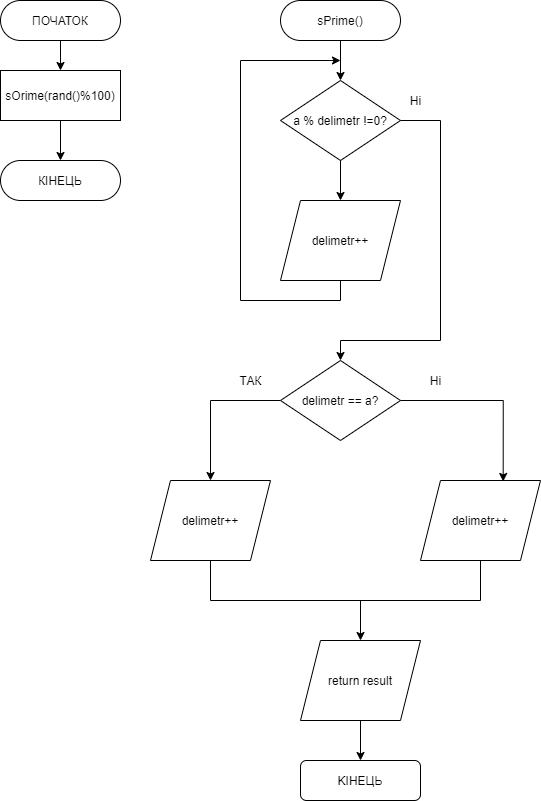

The diagram above was exported from draw.io. Its source (the exported page's mxGraphModel, read from the mxfile embedded in the PNG):
<mxGraphModel dx="1375" dy="1165" grid="1" gridSize="10" guides="1" tooltips="1" connect="1" arrows="1" fold="1" page="1" pageScale="1" pageWidth="827" pageHeight="1169" math="0" shadow="0">
  <root>
    <mxCell id="0" />
    <mxCell id="1" parent="0" />
    <mxCell id="vSEjRF_AhkONi9-N_OrV-4" style="edgeStyle=orthogonalEdgeStyle;rounded=0;orthogonalLoop=1;jettySize=auto;html=1;entryX=0.5;entryY=0;entryDx=0;entryDy=0;" edge="1" parent="1" source="vSEjRF_AhkONi9-N_OrV-1" target="vSEjRF_AhkONi9-N_OrV-2">
      <mxGeometry relative="1" as="geometry" />
    </mxCell>
    <mxCell id="vSEjRF_AhkONi9-N_OrV-1" value="ПОЧАТОК" style="rounded=1;whiteSpace=wrap;html=1;arcSize=50;" vertex="1" parent="1">
      <mxGeometry x="40" y="160" width="120" height="40" as="geometry" />
    </mxCell>
    <mxCell id="vSEjRF_AhkONi9-N_OrV-5" style="edgeStyle=orthogonalEdgeStyle;rounded=0;orthogonalLoop=1;jettySize=auto;html=1;entryX=0.5;entryY=0;entryDx=0;entryDy=0;" edge="1" parent="1" source="vSEjRF_AhkONi9-N_OrV-2" target="vSEjRF_AhkONi9-N_OrV-3">
      <mxGeometry relative="1" as="geometry" />
    </mxCell>
    <mxCell id="vSEjRF_AhkONi9-N_OrV-2" value="sOrime(rand()%100)" style="rounded=0;whiteSpace=wrap;html=1;" vertex="1" parent="1">
      <mxGeometry x="40" y="230" width="120" height="50" as="geometry" />
    </mxCell>
    <mxCell id="vSEjRF_AhkONi9-N_OrV-3" value="КIНЕЦЬ" style="rounded=1;whiteSpace=wrap;html=1;arcSize=50;" vertex="1" parent="1">
      <mxGeometry x="40" y="320" width="120" height="40" as="geometry" />
    </mxCell>
    <mxCell id="vSEjRF_AhkONi9-N_OrV-9" style="edgeStyle=orthogonalEdgeStyle;rounded=0;orthogonalLoop=1;jettySize=auto;html=1;entryX=0.5;entryY=0;entryDx=0;entryDy=0;" edge="1" parent="1" source="vSEjRF_AhkONi9-N_OrV-6" target="vSEjRF_AhkONi9-N_OrV-8">
      <mxGeometry relative="1" as="geometry" />
    </mxCell>
    <mxCell id="vSEjRF_AhkONi9-N_OrV-6" value="sPrime()" style="rounded=1;whiteSpace=wrap;html=1;arcSize=50;" vertex="1" parent="1">
      <mxGeometry x="320" y="160" width="120" height="40" as="geometry" />
    </mxCell>
    <mxCell id="vSEjRF_AhkONi9-N_OrV-7" value="delimetr++" style="shape=parallelogram;perimeter=parallelogramPerimeter;whiteSpace=wrap;html=1;fixedSize=1;" vertex="1" parent="1">
      <mxGeometry x="320" y="360" width="120" height="80" as="geometry" />
    </mxCell>
    <mxCell id="vSEjRF_AhkONi9-N_OrV-10" style="edgeStyle=orthogonalEdgeStyle;rounded=0;orthogonalLoop=1;jettySize=auto;html=1;entryX=0.5;entryY=0;entryDx=0;entryDy=0;" edge="1" parent="1" source="vSEjRF_AhkONi9-N_OrV-8" target="vSEjRF_AhkONi9-N_OrV-7">
      <mxGeometry relative="1" as="geometry" />
    </mxCell>
    <mxCell id="vSEjRF_AhkONi9-N_OrV-8" value="a % delimetr !=0?" style="rhombus;whiteSpace=wrap;html=1;" vertex="1" parent="1">
      <mxGeometry x="320" y="240" width="120" height="80" as="geometry" />
    </mxCell>
    <mxCell id="vSEjRF_AhkONi9-N_OrV-11" value="" style="endArrow=none;html=1;entryX=0.5;entryY=1;entryDx=0;entryDy=0;" edge="1" parent="1" target="vSEjRF_AhkONi9-N_OrV-7">
      <mxGeometry width="50" height="50" relative="1" as="geometry">
        <mxPoint x="380" y="460" as="sourcePoint" />
        <mxPoint x="310" y="360" as="targetPoint" />
      </mxGeometry>
    </mxCell>
    <mxCell id="vSEjRF_AhkONi9-N_OrV-12" value="" style="endArrow=none;html=1;" edge="1" parent="1">
      <mxGeometry width="50" height="50" relative="1" as="geometry">
        <mxPoint x="280" y="460" as="sourcePoint" />
        <mxPoint x="380" y="460" as="targetPoint" />
      </mxGeometry>
    </mxCell>
    <mxCell id="vSEjRF_AhkONi9-N_OrV-13" value="" style="endArrow=none;html=1;" edge="1" parent="1">
      <mxGeometry width="50" height="50" relative="1" as="geometry">
        <mxPoint x="280" y="460" as="sourcePoint" />
        <mxPoint x="280" y="220" as="targetPoint" />
      </mxGeometry>
    </mxCell>
    <mxCell id="vSEjRF_AhkONi9-N_OrV-14" value="" style="endArrow=classic;html=1;" edge="1" parent="1">
      <mxGeometry width="50" height="50" relative="1" as="geometry">
        <mxPoint x="280" y="220" as="sourcePoint" />
        <mxPoint x="380" y="220" as="targetPoint" />
      </mxGeometry>
    </mxCell>
    <mxCell id="vSEjRF_AhkONi9-N_OrV-15" value="" style="endArrow=none;html=1;exitX=1;exitY=0.5;exitDx=0;exitDy=0;" edge="1" parent="1" source="vSEjRF_AhkONi9-N_OrV-8">
      <mxGeometry width="50" height="50" relative="1" as="geometry">
        <mxPoint x="350" y="310" as="sourcePoint" />
        <mxPoint x="480" y="280" as="targetPoint" />
      </mxGeometry>
    </mxCell>
    <mxCell id="vSEjRF_AhkONi9-N_OrV-24" style="edgeStyle=orthogonalEdgeStyle;rounded=0;orthogonalLoop=1;jettySize=auto;html=1;entryX=0.5;entryY=0;entryDx=0;entryDy=0;" edge="1" parent="1" source="vSEjRF_AhkONi9-N_OrV-16" target="vSEjRF_AhkONi9-N_OrV-22">
      <mxGeometry relative="1" as="geometry">
        <mxPoint x="250" y="630" as="targetPoint" />
      </mxGeometry>
    </mxCell>
    <mxCell id="vSEjRF_AhkONi9-N_OrV-25" style="edgeStyle=orthogonalEdgeStyle;rounded=0;orthogonalLoop=1;jettySize=auto;html=1;entryX=0.689;entryY=0.012;entryDx=0;entryDy=0;entryPerimeter=0;" edge="1" parent="1" source="vSEjRF_AhkONi9-N_OrV-16" target="vSEjRF_AhkONi9-N_OrV-23">
      <mxGeometry relative="1" as="geometry">
        <mxPoint x="520" y="620" as="targetPoint" />
      </mxGeometry>
    </mxCell>
    <mxCell id="vSEjRF_AhkONi9-N_OrV-16" value="delimetr == a?" style="rhombus;whiteSpace=wrap;html=1;" vertex="1" parent="1">
      <mxGeometry x="320" y="520" width="120" height="80" as="geometry" />
    </mxCell>
    <mxCell id="vSEjRF_AhkONi9-N_OrV-17" value="" style="endArrow=none;html=1;" edge="1" parent="1">
      <mxGeometry width="50" height="50" relative="1" as="geometry">
        <mxPoint x="480" y="500" as="sourcePoint" />
        <mxPoint x="480" y="280" as="targetPoint" />
      </mxGeometry>
    </mxCell>
    <mxCell id="vSEjRF_AhkONi9-N_OrV-20" value="" style="endArrow=none;html=1;" edge="1" parent="1">
      <mxGeometry width="50" height="50" relative="1" as="geometry">
        <mxPoint x="380" y="500" as="sourcePoint" />
        <mxPoint x="480" y="500" as="targetPoint" />
      </mxGeometry>
    </mxCell>
    <mxCell id="vSEjRF_AhkONi9-N_OrV-21" value="" style="endArrow=classic;html=1;" edge="1" parent="1" target="vSEjRF_AhkONi9-N_OrV-16">
      <mxGeometry width="50" height="50" relative="1" as="geometry">
        <mxPoint x="380" y="500" as="sourcePoint" />
        <mxPoint x="360" y="330" as="targetPoint" />
      </mxGeometry>
    </mxCell>
    <mxCell id="vSEjRF_AhkONi9-N_OrV-22" value="delimetr++" style="shape=parallelogram;perimeter=parallelogramPerimeter;whiteSpace=wrap;html=1;fixedSize=1;" vertex="1" parent="1">
      <mxGeometry x="190" y="640" width="120" height="80" as="geometry" />
    </mxCell>
    <mxCell id="vSEjRF_AhkONi9-N_OrV-23" value="delimetr++" style="shape=parallelogram;perimeter=parallelogramPerimeter;whiteSpace=wrap;html=1;fixedSize=1;" vertex="1" parent="1">
      <mxGeometry x="460" y="640" width="120" height="80" as="geometry" />
    </mxCell>
    <mxCell id="vSEjRF_AhkONi9-N_OrV-26" value="" style="endArrow=none;html=1;entryX=0.5;entryY=1;entryDx=0;entryDy=0;" edge="1" parent="1" target="vSEjRF_AhkONi9-N_OrV-22">
      <mxGeometry width="50" height="50" relative="1" as="geometry">
        <mxPoint x="250" y="760" as="sourcePoint" />
        <mxPoint x="310" y="770" as="targetPoint" />
      </mxGeometry>
    </mxCell>
    <mxCell id="vSEjRF_AhkONi9-N_OrV-27" value="" style="endArrow=none;html=1;" edge="1" parent="1">
      <mxGeometry width="50" height="50" relative="1" as="geometry">
        <mxPoint x="250" y="760" as="sourcePoint" />
        <mxPoint x="520" y="760" as="targetPoint" />
      </mxGeometry>
    </mxCell>
    <mxCell id="vSEjRF_AhkONi9-N_OrV-28" value="" style="endArrow=none;html=1;entryX=0.5;entryY=1;entryDx=0;entryDy=0;" edge="1" parent="1" target="vSEjRF_AhkONi9-N_OrV-23">
      <mxGeometry width="50" height="50" relative="1" as="geometry">
        <mxPoint x="520" y="760" as="sourcePoint" />
        <mxPoint x="430" y="740" as="targetPoint" />
      </mxGeometry>
    </mxCell>
    <mxCell id="vSEjRF_AhkONi9-N_OrV-29" value="" style="endArrow=classic;html=1;" edge="1" parent="1">
      <mxGeometry width="50" height="50" relative="1" as="geometry">
        <mxPoint x="400" y="760" as="sourcePoint" />
        <mxPoint x="400" y="800" as="targetPoint" />
      </mxGeometry>
    </mxCell>
    <mxCell id="vSEjRF_AhkONi9-N_OrV-31" style="edgeStyle=orthogonalEdgeStyle;rounded=0;orthogonalLoop=1;jettySize=auto;html=1;" edge="1" parent="1" source="vSEjRF_AhkONi9-N_OrV-30" target="vSEjRF_AhkONi9-N_OrV-32">
      <mxGeometry relative="1" as="geometry">
        <mxPoint x="400" y="920" as="targetPoint" />
      </mxGeometry>
    </mxCell>
    <mxCell id="vSEjRF_AhkONi9-N_OrV-30" value="return result" style="shape=parallelogram;perimeter=parallelogramPerimeter;whiteSpace=wrap;html=1;fixedSize=1;" vertex="1" parent="1">
      <mxGeometry x="340" y="800" width="120" height="80" as="geometry" />
    </mxCell>
    <mxCell id="vSEjRF_AhkONi9-N_OrV-32" value="KIНЕЦЬ" style="rounded=1;whiteSpace=wrap;html=1;" vertex="1" parent="1">
      <mxGeometry x="340" y="920" width="120" height="40" as="geometry" />
    </mxCell>
    <mxCell id="vSEjRF_AhkONi9-N_OrV-33" value="ТАК" style="text;html=1;align=center;verticalAlign=middle;resizable=0;points=[];autosize=1;" vertex="1" parent="1">
      <mxGeometry x="270" y="530" width="40" height="20" as="geometry" />
    </mxCell>
    <mxCell id="vSEjRF_AhkONi9-N_OrV-34" value="Нi" style="text;html=1;align=center;verticalAlign=middle;resizable=0;points=[];autosize=1;" vertex="1" parent="1">
      <mxGeometry x="460" y="530" width="30" height="20" as="geometry" />
    </mxCell>
    <mxCell id="vSEjRF_AhkONi9-N_OrV-35" value="Нi" style="text;html=1;align=center;verticalAlign=middle;resizable=0;points=[];autosize=1;" vertex="1" parent="1">
      <mxGeometry x="440" y="250" width="30" height="20" as="geometry" />
    </mxCell>
  </root>
</mxGraphModel>